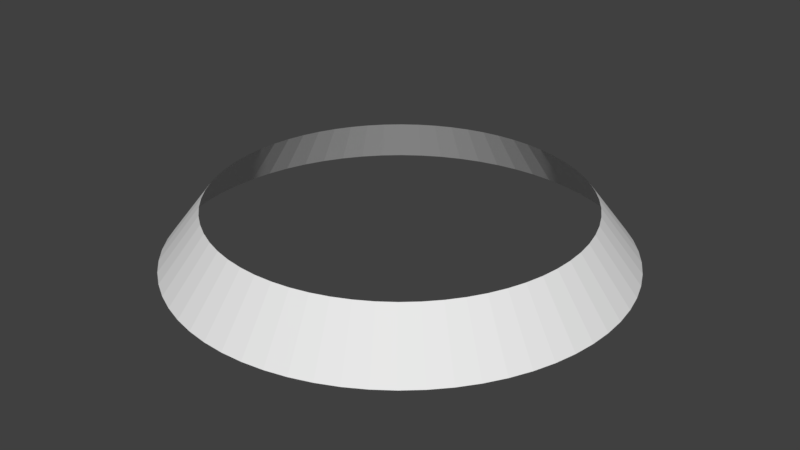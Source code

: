 # Source: roofring2.blend  (saved by Blender 2.93.21; exported with 4.5.12 LTS)
import bpy
from mathutils import Matrix  # noqa: F401  (used for matrix-valued properties, if any)

bpy.ops.wm.read_factory_settings(use_empty=True)
scene = bpy.context.scene
scene.name = 'Scene'

# ---- collections
col_collection_1 = bpy.data.collections.new('Collection 1'); scene.collection.children.link(col_collection_1)

# ---- world
world_world = bpy.data.worlds.new('World'); scene.world = world_world
world_world.color = (0.05088, 0.05088, 0.05088)
world_world.use_sun_shadow = False
world_world.sun_shadow_jitter_overblur = 0.0
world_world.cycles.sampling_method = 'MANUAL'

# ---- meshes
me_cylinder = bpy.data.meshes.new('Cylinder')
me_cylinder.from_pydata([(4.234e-06, 7.384, -0.8298), (3.297e-06, 6.024, 0.9365), (0.7237, 7.348, -0.8298), (0.5905, 5.995, 0.9365), (1.44, 7.242, -0.8298), (1.175, 5.909, 0.9365), (2.143, 7.066, -0.8298), (1.749, 5.765, 0.9365), (2.826, 6.822, -0.8298), (2.305, 5.566, 0.9365), (3.481, 6.512, -0.8298), (2.84, 5.313, 0.9365), (4.102, 6.139, -0.8298), (3.347, 5.009, 0.9365), (4.684, 5.708, -0.8298), (3.822, 4.657, 0.9365), (5.221, 5.221, -0.8298), (4.26, 4.26, 0.9365), (5.708, 4.684, -0.8298), (4.657, 3.822, 0.9365), (6.139, 4.102, -0.8298), (5.009, 3.347, 0.9365), (6.512, 3.481, -0.8298), (5.313, 2.84, 0.9365), (6.822, 2.826, -0.8298), (5.566, 2.305, 0.9365), (7.066, 2.143, -0.8298), (5.765, 1.749, 0.9365), (7.242, 1.44, -0.8298), (5.909, 1.175, 0.9365), (7.348, 0.7237, -0.8298), (5.995, 0.5905, 0.9365), (7.384, 3.632e-07, -0.8298), (6.024, 2.352e-07, 0.9365), (7.348, -0.7237, -0.8298), (5.995, -0.5905, 0.9365), (7.242, -1.44, -0.8298), (5.909, -1.175, 0.9365), (7.066, -2.143, -0.8298), (5.765, -1.749, 0.9365), (6.822, -2.826, -0.8298), (5.566, -2.305, 0.9365), (6.512, -3.481, -0.8298), (5.313, -2.84, 0.9365), (6.139, -4.102, -0.8298), (5.009, -3.347, 0.9365), (5.708, -4.684, -0.8298), (4.657, -3.822, 0.9365), (5.221, -5.221, -0.8298), (4.26, -4.26, 0.9365), (4.684, -5.708, -0.8298), (3.822, -4.657, 0.9365), (4.102, -6.139, -0.8298), (3.347, -5.009, 0.9365), (3.481, -6.512, -0.8298), (2.84, -5.313, 0.9365), (2.826, -6.821, -0.8298), (2.305, -5.566, 0.9365), (2.143, -7.066, -0.8298), (1.749, -5.765, 0.9365), (1.44, -7.242, -0.8298), (1.175, -5.909, 0.9365), (0.7237, -7.348, -0.8298), (0.5905, -5.995, 0.9365), (-1.693e-06, -7.384, -0.8298), (-1.539e-06, -6.024, 0.9365), (-0.7237, -7.348, -0.8298), (-0.5905, -5.995, 0.9365), (-1.44, -7.242, -0.8298), (-1.175, -5.909, 0.9365), (-2.143, -7.066, -0.8298), (-1.749, -5.765, 0.9365), (-2.826, -6.821, -0.8298), (-2.305, -5.566, 0.9365), (-3.481, -6.512, -0.8298), (-2.84, -5.313, 0.9365), (-4.102, -6.139, -0.8298), (-3.347, -5.009, 0.9365), (-4.684, -5.708, -0.8298), (-3.822, -4.657, 0.9365), (-5.221, -5.221, -0.8298), (-4.26, -4.26, 0.9365), (-5.708, -4.684, -0.8298), (-4.657, -3.822, 0.9365), (-6.139, -4.102, -0.8298), (-5.009, -3.347, 0.9365), (-6.512, -3.481, -0.8298), (-5.313, -2.84, 0.9365), (-6.821, -2.826, -0.8298), (-5.566, -2.305, 0.9365), (-7.066, -2.143, -0.8298), (-5.765, -1.749, 0.9365), (-7.242, -1.44, -0.8298), (-5.909, -1.175, 0.9365), (-7.348, -0.7237, -0.8298), (-5.995, -0.5905, 0.9365), (-7.384, -1.867e-06, -0.8298), (-6.024, -1.584e-06, 0.9365), (-7.348, 0.7237, -0.8298), (-5.995, 0.5905, 0.9365), (-7.242, 1.44, -0.8298), (-5.909, 1.175, 0.9365), (-7.066, 2.143, -0.8298), (-5.765, 1.749, 0.9365), (-6.821, 2.826, -0.8298), (-5.566, 2.305, 0.9365), (-6.512, 3.481, -0.8298), (-5.313, 2.84, 0.9365), (-6.139, 4.102, -0.8298), (-5.009, 3.347, 0.9365), (-5.708, 4.684, -0.8298), (-4.657, 3.822, 0.9365), (-5.221, 5.221, -0.8298), (-4.26, 4.26, 0.9365), (-4.684, 5.708, -0.8298), (-3.822, 4.657, 0.9365), (-4.102, 6.139, -0.8298), (-3.347, 5.009, 0.9365), (-3.481, 6.512, -0.8298), (-2.84, 5.313, 0.9365), (-2.826, 6.821, -0.8298), (-2.305, 5.566, 0.9365), (-2.143, 7.066, -0.8298), (-1.749, 5.765, 0.9365), (-1.44, 7.242, -0.8298), (-1.175, 5.909, 0.9365), (-0.7237, 7.348, -0.8298), (-0.5905, 5.995, 0.9365)], [], [(0, 2, 3, 1), (2, 4, 5, 3), (4, 6, 7, 5), (6, 8, 9, 7), (8, 10, 11, 9), (10, 12, 13, 11), (12, 14, 15, 13), (14, 16, 17, 15), (16, 18, 19, 17), (18, 20, 21, 19), (20, 22, 23, 21), (22, 24, 25, 23), (24, 26, 27, 25), (26, 28, 29, 27), (28, 30, 31, 29), (30, 32, 33, 31), (32, 34, 35, 33), (34, 36, 37, 35), (36, 38, 39, 37), (38, 40, 41, 39), (40, 42, 43, 41), (42, 44, 45, 43), (44, 46, 47, 45), (46, 48, 49, 47), (48, 50, 51, 49), (50, 52, 53, 51), (52, 54, 55, 53), (54, 56, 57, 55), (56, 58, 59, 57), (58, 60, 61, 59), (60, 62, 63, 61), (62, 64, 65, 63), (64, 66, 67, 65), (66, 68, 69, 67), (68, 70, 71, 69), (70, 72, 73, 71), (72, 74, 75, 73), (74, 76, 77, 75), (76, 78, 79, 77), (78, 80, 81, 79), (80, 82, 83, 81), (82, 84, 85, 83), (84, 86, 87, 85), (86, 88, 89, 87), (88, 90, 91, 89), (90, 92, 93, 91), (92, 94, 95, 93), (94, 96, 97, 95), (96, 98, 99, 97), (98, 100, 101, 99), (100, 102, 103, 101), (102, 104, 105, 103), (104, 106, 107, 105), (106, 108, 109, 107), (108, 110, 111, 109), (110, 112, 113, 111), (112, 114, 115, 113), (114, 116, 117, 115), (116, 118, 119, 117), (118, 120, 121, 119), (120, 122, 123, 121), (122, 124, 125, 123), (124, 126, 127, 125), (126, 0, 1, 127)])
_uv = me_cylinder.uv_layers.new(name='UVMap')
_uv.uv.foreach_set('vector', [0.3125, 1.49e-07, 0.3281, 1.49e-07, 0.3281, 0.9992, 0.3125, 0.9992, 0.3281, 1.49e-07, 0.3437, 8.941e-08, 0.3437, 0.9992, 0.3281, 0.9992, 0.3437, 8.941e-08, 0.3593, 8.941e-08, 0.3593, 0.9992, 0.3437, 0.9992, 0.3593, 8.941e-08, 0.3749, 8.941e-08, 0.3749, 0.9992, 0.3593, 0.9992, 0.3749, 8.941e-08, 0.3906, 8.941e-08, 0.3906, 0.9992, 0.3749, 0.9992, 0.3906, 8.941e-08, 0.4062, 8.941e-08, 0.4062, 0.9992, 0.3906, 0.9992, 0.4062, 8.941e-08, 0.4218, 8.941e-08, 0.4218, 0.9992, 0.4062, 0.9992, 0.4218, 8.941e-08, 0.4374, 8.941e-08, 0.4374, 0.9992, 0.4218, 0.9992, 0.4374, 8.941e-08, 0.4531, 8.941e-08, 0.4531, 0.9992, 0.4374, 0.9992, 0.4531, 8.941e-08, 0.4687, 8.941e-08, 0.4687, 0.9992, 0.4531, 0.9992, 0.4687, 8.941e-08, 0.4843, 8.941e-08, 0.4843, 0.9992, 0.4687, 0.9992, 0.4843, 8.941e-08, 0.4999, 8.941e-08, 0.4999, 0.9992, 0.4843, 0.9992, 0.4999, 8.941e-08, 0.5155, 8.941e-08, 0.5155, 0.9992, 0.4999, 0.9992, 0.5155, 8.941e-08, 0.5312, 8.941e-08, 0.5312, 0.9992, 0.5155, 0.9992, 0.5312, 8.941e-08, 0.5468, 8.941e-08, 0.5468, 0.9992, 0.5312, 0.9992, 0.5468, 8.941e-08, 0.5624, 8.941e-08, 0.5624, 0.9992, 0.5468, 0.9992, 0.5624, 8.941e-08, 0.578, 8.941e-08, 0.578, 0.9992, 0.5624, 0.9992, 0.578, 8.941e-08, 0.5937, 8.941e-08, 0.5937, 0.9992, 0.578, 0.9992, 0.5937, 8.941e-08, 0.6093, 8.941e-08, 0.6093, 0.9992, 0.5937, 0.9992, 0.6093, 8.941e-08, 0.6249, 8.941e-08, 0.6249, 0.9992, 0.6093, 0.9992, 0.6249, 8.941e-08, 0.6405, 8.941e-08, 0.6405, 0.9992, 0.6249, 0.9992, 0.6405, 8.941e-08, 0.6561, 8.941e-08, 0.6561, 0.9992, 0.6405, 0.9992, 0.6561, 8.941e-08, 0.6718, 2.98e-08, 0.6718, 0.9992, 0.6561, 0.9992, 0.6718, 2.98e-08, 0.6874, 2.98e-08, 0.6874, 0.9992, 0.6718, 0.9992, 0.6874, 2.98e-08, 0.703, 2.98e-08, 0.703, 0.9992, 0.6874, 0.9992, 0.703, 2.98e-08, 0.7186, 2.98e-08, 0.7186, 0.9992, 0.703, 0.9992, 0.7186, 2.98e-08, 0.7343, 2.98e-08, 0.7343, 0.9992, 0.7186, 0.9992, 0.7343, 2.98e-08, 0.7499, 2.98e-08, 0.7499, 0.9992, 0.7343, 0.9992, 0.7499, 2.98e-08, 0.7655, 2.98e-08, 0.7655, 0.9992, 0.7499, 0.9992, 0.7655, 2.98e-08, 0.7811, 2.98e-08, 0.7811, 0.9992, 0.7655, 0.9992, 0.7811, 2.98e-08, 0.7967, 2.98e-08, 0.7967, 0.9992, 0.7811, 0.9992, 0.7967, 2.98e-08, 0.8124, 2.98e-08, 0.8124, 0.9992, 0.7967, 0.9992, 0.8124, 2.98e-08, 0.828, 2.98e-08, 0.828, 0.9992, 0.8124, 0.9992, 0.828, 2.98e-08, 0.8436, 2.98e-08, 0.8436, 0.9992, 0.828, 0.9992, 0.8436, 2.98e-08, 0.8592, 2.98e-08, 0.8592, 0.9992, 0.8436, 0.9992, 0.8592, 2.98e-08, 0.8749, 2.98e-08, 0.8749, 0.9992, 0.8592, 0.9992, 0.8749, 2.98e-08, 0.8905, 2.98e-08, 0.8905, 0.9992, 0.8749, 0.9992, 0.8905, 2.98e-08, 0.9061, 2.98e-08, 0.9061, 0.9992, 0.8905, 0.9992, 0.9061, 2.98e-08, 0.9217, 2.98e-08, 0.9217, 0.9992, 0.9061, 0.9992, 0.9217, 2.98e-08, 0.9374, 2.98e-08, 0.9374, 0.9992, 0.9217, 0.9992, 0.9374, 2.98e-08, 0.953, 2.98e-08, 0.953, 0.9992, 0.9374, 0.9992, 0.953, 2.98e-08, 0.9686, 2.98e-08, 0.9686, 0.9992, 0.953, 0.9992, 0.9686, 2.98e-08, 0.9842, 2.98e-08, 0.9842, 0.9992, 0.9686, 0.9992, 0.9842, 2.98e-08, 0.9998, 2.98e-08, 0.9998, 0.9992, 0.9842, 0.9992, 0.0, 1.49e-07, 0.01562, 1.49e-07, 0.01562, 0.9992, 0.0, 0.9992, 0.01562, 1.49e-07, 0.03124, 1.49e-07, 0.03124, 0.9992, 0.01562, 0.9992, 0.03124, 1.49e-07, 0.04687, 1.49e-07, 0.04687, 0.9992, 0.03124, 0.9992, 0.04687, 1.49e-07, 0.06249, 1.49e-07, 0.06249, 0.9992, 0.04687, 0.9992, 0.06249, 1.49e-07, 0.07811, 1.49e-07, 0.07811, 0.9992, 0.06249, 0.9992, 0.07811, 1.49e-07, 0.09374, 1.49e-07, 0.09374, 0.9992, 0.07811, 0.9992, 0.09374, 1.49e-07, 0.1094, 1.49e-07, 0.1094, 0.9992, 0.09374, 0.9992, 0.1094, 1.49e-07, 0.125, 1.49e-07, 0.125, 0.9992, 0.1094, 0.9992, 0.125, 1.49e-07, 0.1406, 1.49e-07, 0.1406, 0.9992, 0.125, 0.9992, 0.1406, 1.49e-07, 0.1562, 1.49e-07, 0.1562, 0.9992, 0.1406, 0.9992, 0.1562, 1.49e-07, 0.1718, 1.49e-07, 0.1718, 0.9992, 0.1562, 0.9992, 0.1718, 1.49e-07, 0.1875, 1.49e-07, 0.1875, 0.9992, 0.1718, 0.9992, 0.1875, 1.49e-07, 0.2031, 1.49e-07, 0.2031, 0.9992, 0.1875, 0.9992, 0.2031, 1.49e-07, 0.2187, 1.49e-07, 0.2187, 0.9992, 0.2031, 0.9992, 0.2187, 1.49e-07, 0.2343, 1.49e-07, 0.2343, 0.9992, 0.2187, 0.9992, 0.2343, 1.49e-07, 0.25, 1.49e-07, 0.25, 0.9992, 0.2343, 0.9992, 0.25, 1.49e-07, 0.2656, 1.49e-07, 0.2656, 0.9992, 0.25, 0.9992, 0.2656, 1.49e-07, 0.2812, 1.49e-07, 0.2812, 0.9992, 0.2656, 0.9992, 0.2812, 1.49e-07, 0.2968, 1.49e-07, 0.2968, 0.9992, 0.2812, 0.9992, 0.2968, 1.49e-07, 0.3125, 1.49e-07, 0.3125, 0.9992, 0.2968, 0.9992])
me_cylinder.use_remesh_preserve_volume = False
me_cylinder.use_remesh_preserve_attributes = False
me_cylinder.use_mirror_vertex_groups = False
me_cylinder.update()

# ---- objects
ob_cylinder = bpy.data.objects.new('Cylinder', me_cylinder)

# ---- transforms, parenting, visibility, modifiers, constraints
ob_cylinder.location = (0.0, 0.0, 0.0)
ob_cylinder.lineart.crease_threshold = 0.0

# ---- collection membership
col_collection_1.objects.link(ob_cylinder)

# ---- scene / render settings (as saved in the file)
scene.frame_start = 1; scene.frame_end = 250; scene.frame_set(1)
scene.render.engine = 'BLENDER_EEVEE_NEXT'
scene.render.resolution_percentage = 50
scene.render.dither_intensity = 0.0
scene.cycles.use_denoising = False
scene.cycles.samples = 128
scene.cycles.sampling_pattern = 'TABULATED_SOBOL'
scene.cycles.use_adaptive_sampling = False
scene.cycles.use_light_tree = False
scene.cycles.blur_glossy = 0.0
scene.cycles.sample_clamp_indirect = 0.0
scene.view_settings.view_transform = 'Standard'
bpy.context.view_layer.update()

# ---- added for rendering (the .blend has no active camera and no usable light): camera, sun
cam_auto = bpy.data.cameras.new('AutoCamera')
cam_auto.lens = 50.0
cam_auto.sensor_width = 36.0
cam_auto.clip_end = 1000.0
ob_auto_camera = bpy.data.objects.new('AutoCamera', cam_auto)
scene.collection.objects.link(ob_auto_camera)
ob_auto_camera.location = (19.3912, -23.2694, 15.5663)
ob_auto_camera.rotation_euler = (1.09748, -7.21219e-08, 0.694738)
scene.camera = ob_auto_camera
light_auto_sun = bpy.data.lights.new('AutoSun', 'SUN')
light_auto_sun.energy = 3.0
light_auto_sun.angle = 0.0523599
ob_auto_sun = bpy.data.objects.new('AutoSun', light_auto_sun)
scene.collection.objects.link(ob_auto_sun)
ob_auto_sun.rotation_euler = (0.872665, 0.174533, 0.523599)
bpy.context.view_layer.update()
